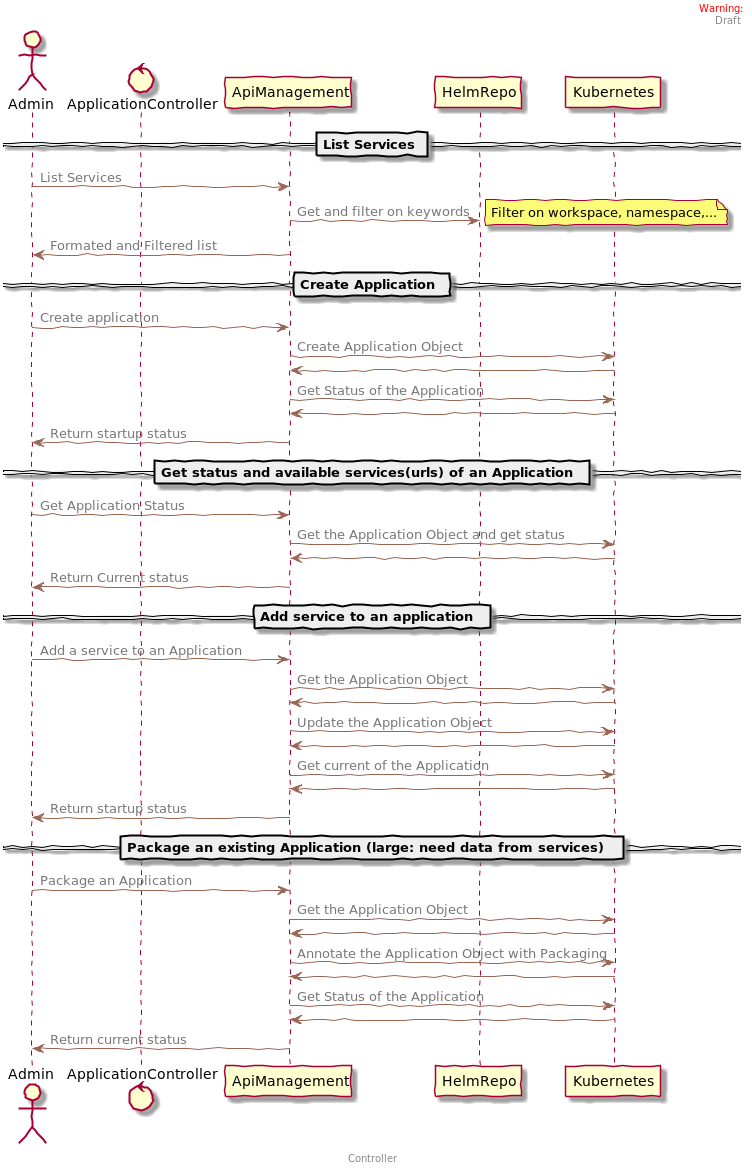

The diagram above was rendered by PlantUML. Its source (embedded in the PNG):
@startuml

' color to use
' #FFB05A
' #FFB05A
' #D5E821
' #31FFB4
' #514BEF
skinparam handwritten true

skinparam interface {
  backgroundColor RosyBrown
  borderColor orange
}

skinparam object {
	ArrowColor DeepSkyBlue
	ActorBorderColor DeepSkyBlue
    BackgroundColor<<Apache>> Red
    BorderColor<<Apache>> #FF6655
    FontName Courier
    BackgroundColor <<Blue>> DeepSkyBlue
    BorderColor black
    BackgroundColor gold
    ArrowFontName Impact
    ArrowColor #996655
    ArrowFontColor #777777

}

header
<font color=red>Warning:</font>
Draft
endheader
center footer Controller

actor Admin
control ApplicationController

== List Services ==
Admin -> ApiManagement : List Services
ApiManagement -> HelmRepo : Get and filter on keywords
note right
    Filter on workspace, namespace,...
end note
ApiManagement -> Admin : Formated and Filtered list

== Create Application ==
Admin -> ApiManagement : Create application
ApiManagement -> Kubernetes : Create Application Object
ApiManagement <- Kubernetes
ApiManagement -> Kubernetes : Get Status of the Application
ApiManagement <- Kubernetes
ApiManagement -> Admin : Return startup status
== Get status and available services(urls) of an Application ==
Admin -> ApiManagement : Get Application Status
ApiManagement -> Kubernetes : Get the Application Object and get status
ApiManagement <- Kubernetes
ApiManagement -> Admin : Return Current status
== Add service to an application ==
Admin -> ApiManagement : Add a service to an Application
ApiManagement -> Kubernetes : Get the Application Object
ApiManagement <- Kubernetes
ApiManagement -> Kubernetes : Update the Application Object
ApiManagement <- Kubernetes
ApiManagement -> Kubernetes : Get current of the Application
ApiManagement <- Kubernetes
ApiManagement -> Admin : Return startup status
== Package an existing Application (large: need data from services) ==
Admin -> ApiManagement : Package an Application
ApiManagement -> Kubernetes : Get the Application Object
ApiManagement <- Kubernetes
ApiManagement -> Kubernetes : Annotate the Application Object with Packaging
ApiManagement <- Kubernetes
ApiManagement -> Kubernetes : Get Status of the Application
ApiManagement <- Kubernetes
ApiManagement -> Admin : Return current status
@enduml